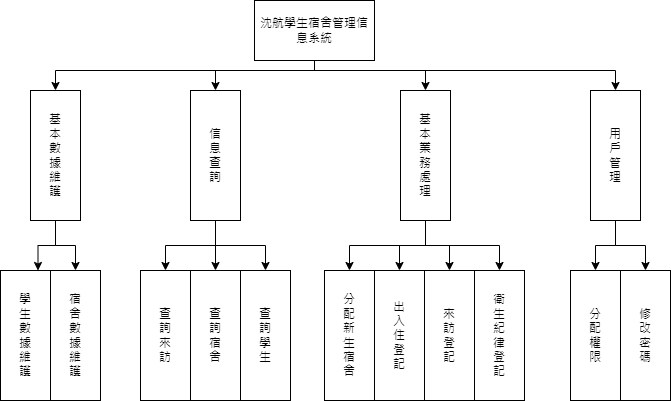

The diagram above was exported from draw.io. Its source (the exported page's mxGraphModel, read from the mxfile embedded in the PNG):
<mxGraphModel dx="1260" dy="621" grid="1" gridSize="10" guides="1" tooltips="1" connect="1" arrows="1" fold="1" page="1" pageScale="1" pageWidth="827" pageHeight="1169" math="0" shadow="0">
  <root>
    <mxCell id="WIyWlLk6GJQsqaUBKTNV-0" />
    <mxCell id="WIyWlLk6GJQsqaUBKTNV-1" parent="WIyWlLk6GJQsqaUBKTNV-0" />
    <mxCell id="q68nCGGydoX_3qnlbrFk-206" style="edgeStyle=orthogonalEdgeStyle;rounded=0;orthogonalLoop=1;jettySize=auto;html=1;exitX=0.5;exitY=1;exitDx=0;exitDy=0;entryX=0.5;entryY=0;entryDx=0;entryDy=0;" parent="WIyWlLk6GJQsqaUBKTNV-1" source="q68nCGGydoX_3qnlbrFk-190" target="q68nCGGydoX_3qnlbrFk-191" edge="1">
      <mxGeometry relative="1" as="geometry">
        <Array as="points">
          <mxPoint x="404" y="120" />
          <mxPoint x="145" y="120" />
        </Array>
      </mxGeometry>
    </mxCell>
    <mxCell id="q68nCGGydoX_3qnlbrFk-207" style="edgeStyle=orthogonalEdgeStyle;rounded=0;orthogonalLoop=1;jettySize=auto;html=1;exitX=0.5;exitY=1;exitDx=0;exitDy=0;entryX=0.5;entryY=0;entryDx=0;entryDy=0;" parent="WIyWlLk6GJQsqaUBKTNV-1" source="q68nCGGydoX_3qnlbrFk-190" target="q68nCGGydoX_3qnlbrFk-193" edge="1">
      <mxGeometry relative="1" as="geometry">
        <Array as="points">
          <mxPoint x="404" y="120" />
          <mxPoint x="305" y="120" />
        </Array>
      </mxGeometry>
    </mxCell>
    <mxCell id="q68nCGGydoX_3qnlbrFk-208" style="edgeStyle=orthogonalEdgeStyle;rounded=0;orthogonalLoop=1;jettySize=auto;html=1;exitX=0.5;exitY=1;exitDx=0;exitDy=0;" parent="WIyWlLk6GJQsqaUBKTNV-1" source="q68nCGGydoX_3qnlbrFk-190" target="q68nCGGydoX_3qnlbrFk-195" edge="1">
      <mxGeometry relative="1" as="geometry">
        <Array as="points">
          <mxPoint x="404" y="120" />
          <mxPoint x="705" y="120" />
        </Array>
      </mxGeometry>
    </mxCell>
    <mxCell id="q68nCGGydoX_3qnlbrFk-209" style="edgeStyle=orthogonalEdgeStyle;rounded=0;orthogonalLoop=1;jettySize=auto;html=1;exitX=0.5;exitY=1;exitDx=0;exitDy=0;entryX=0.5;entryY=0;entryDx=0;entryDy=0;" parent="WIyWlLk6GJQsqaUBKTNV-1" source="q68nCGGydoX_3qnlbrFk-190" target="q68nCGGydoX_3qnlbrFk-194" edge="1">
      <mxGeometry relative="1" as="geometry">
        <Array as="points">
          <mxPoint x="404" y="120" />
          <mxPoint x="515" y="120" />
        </Array>
      </mxGeometry>
    </mxCell>
    <mxCell id="q68nCGGydoX_3qnlbrFk-190" value="沈航學生宿舍管理信息系統" style="rounded=0;whiteSpace=wrap;html=1;" parent="WIyWlLk6GJQsqaUBKTNV-1" vertex="1">
      <mxGeometry x="344" y="50" width="120" height="60" as="geometry" />
    </mxCell>
    <mxCell id="q68nCGGydoX_3qnlbrFk-210" style="edgeStyle=orthogonalEdgeStyle;rounded=0;orthogonalLoop=1;jettySize=auto;html=1;exitX=0.5;exitY=1;exitDx=0;exitDy=0;entryX=0.75;entryY=0;entryDx=0;entryDy=0;" parent="WIyWlLk6GJQsqaUBKTNV-1" source="q68nCGGydoX_3qnlbrFk-191" target="q68nCGGydoX_3qnlbrFk-192" edge="1">
      <mxGeometry relative="1" as="geometry">
        <Array as="points">
          <mxPoint x="145" y="295" />
          <mxPoint x="127" y="295" />
        </Array>
      </mxGeometry>
    </mxCell>
    <mxCell id="q68nCGGydoX_3qnlbrFk-211" style="edgeStyle=orthogonalEdgeStyle;rounded=0;orthogonalLoop=1;jettySize=auto;html=1;exitX=0.5;exitY=1;exitDx=0;exitDy=0;entryX=0.5;entryY=0;entryDx=0;entryDy=0;" parent="WIyWlLk6GJQsqaUBKTNV-1" source="q68nCGGydoX_3qnlbrFk-191" target="q68nCGGydoX_3qnlbrFk-196" edge="1">
      <mxGeometry relative="1" as="geometry" />
    </mxCell>
    <mxCell id="q68nCGGydoX_3qnlbrFk-191" value="基&lt;br&gt;本&lt;br&gt;數&lt;br&gt;據&lt;br&gt;維&lt;br&gt;護" style="rounded=0;whiteSpace=wrap;html=1;" parent="WIyWlLk6GJQsqaUBKTNV-1" vertex="1">
      <mxGeometry x="120" y="140" width="50" height="130" as="geometry" />
    </mxCell>
    <mxCell id="q68nCGGydoX_3qnlbrFk-192" value="學&lt;br&gt;生&lt;br&gt;數&lt;br&gt;據&lt;br&gt;維&lt;br&gt;護" style="rounded=0;whiteSpace=wrap;html=1;" parent="WIyWlLk6GJQsqaUBKTNV-1" vertex="1">
      <mxGeometry x="90" y="320" width="50" height="130" as="geometry" />
    </mxCell>
    <mxCell id="q68nCGGydoX_3qnlbrFk-214" style="edgeStyle=orthogonalEdgeStyle;rounded=0;orthogonalLoop=1;jettySize=auto;html=1;exitX=0.5;exitY=1;exitDx=0;exitDy=0;entryX=0.5;entryY=0;entryDx=0;entryDy=0;" parent="WIyWlLk6GJQsqaUBKTNV-1" source="q68nCGGydoX_3qnlbrFk-193" target="q68nCGGydoX_3qnlbrFk-198" edge="1">
      <mxGeometry relative="1" as="geometry" />
    </mxCell>
    <mxCell id="q68nCGGydoX_3qnlbrFk-215" style="edgeStyle=orthogonalEdgeStyle;rounded=0;orthogonalLoop=1;jettySize=auto;html=1;exitX=0.5;exitY=1;exitDx=0;exitDy=0;entryX=0.5;entryY=0;entryDx=0;entryDy=0;" parent="WIyWlLk6GJQsqaUBKTNV-1" source="q68nCGGydoX_3qnlbrFk-193" target="q68nCGGydoX_3qnlbrFk-197" edge="1">
      <mxGeometry relative="1" as="geometry" />
    </mxCell>
    <mxCell id="hPwIeT6ByrS9rD6Z3Glo-0" style="edgeStyle=orthogonalEdgeStyle;rounded=0;orthogonalLoop=1;jettySize=auto;html=1;exitX=0.5;exitY=1;exitDx=0;exitDy=0;entryX=0.5;entryY=0;entryDx=0;entryDy=0;" edge="1" parent="WIyWlLk6GJQsqaUBKTNV-1" source="q68nCGGydoX_3qnlbrFk-193" target="q68nCGGydoX_3qnlbrFk-199">
      <mxGeometry relative="1" as="geometry" />
    </mxCell>
    <mxCell id="q68nCGGydoX_3qnlbrFk-193" value="信&lt;br&gt;息&lt;br&gt;查&lt;br&gt;詢" style="rounded=0;whiteSpace=wrap;html=1;" parent="WIyWlLk6GJQsqaUBKTNV-1" vertex="1">
      <mxGeometry x="280" y="140" width="50" height="130" as="geometry" />
    </mxCell>
    <mxCell id="hPwIeT6ByrS9rD6Z3Glo-1" style="edgeStyle=orthogonalEdgeStyle;rounded=0;orthogonalLoop=1;jettySize=auto;html=1;exitX=0.5;exitY=1;exitDx=0;exitDy=0;entryX=0.5;entryY=0;entryDx=0;entryDy=0;" edge="1" parent="WIyWlLk6GJQsqaUBKTNV-1" source="q68nCGGydoX_3qnlbrFk-194" target="q68nCGGydoX_3qnlbrFk-200">
      <mxGeometry relative="1" as="geometry" />
    </mxCell>
    <mxCell id="hPwIeT6ByrS9rD6Z3Glo-2" style="edgeStyle=orthogonalEdgeStyle;rounded=0;orthogonalLoop=1;jettySize=auto;html=1;exitX=0.5;exitY=1;exitDx=0;exitDy=0;" edge="1" parent="WIyWlLk6GJQsqaUBKTNV-1" source="q68nCGGydoX_3qnlbrFk-194" target="q68nCGGydoX_3qnlbrFk-201">
      <mxGeometry relative="1" as="geometry" />
    </mxCell>
    <mxCell id="hPwIeT6ByrS9rD6Z3Glo-3" style="edgeStyle=orthogonalEdgeStyle;rounded=0;orthogonalLoop=1;jettySize=auto;html=1;exitX=0.5;exitY=1;exitDx=0;exitDy=0;entryX=0.5;entryY=0;entryDx=0;entryDy=0;" edge="1" parent="WIyWlLk6GJQsqaUBKTNV-1" source="q68nCGGydoX_3qnlbrFk-194" target="q68nCGGydoX_3qnlbrFk-202">
      <mxGeometry relative="1" as="geometry" />
    </mxCell>
    <mxCell id="hPwIeT6ByrS9rD6Z3Glo-4" style="edgeStyle=orthogonalEdgeStyle;rounded=0;orthogonalLoop=1;jettySize=auto;html=1;exitX=0.5;exitY=1;exitDx=0;exitDy=0;entryX=0.5;entryY=0;entryDx=0;entryDy=0;" edge="1" parent="WIyWlLk6GJQsqaUBKTNV-1" source="q68nCGGydoX_3qnlbrFk-194" target="q68nCGGydoX_3qnlbrFk-203">
      <mxGeometry relative="1" as="geometry" />
    </mxCell>
    <mxCell id="q68nCGGydoX_3qnlbrFk-194" value="基&lt;br style=&quot;border-color: var(--border-color);&quot;&gt;本&lt;br style=&quot;border-color: var(--border-color);&quot;&gt;業&lt;br style=&quot;border-color: var(--border-color);&quot;&gt;務&lt;br style=&quot;border-color: var(--border-color);&quot;&gt;處&lt;br&gt;理" style="rounded=0;whiteSpace=wrap;html=1;" parent="WIyWlLk6GJQsqaUBKTNV-1" vertex="1">
      <mxGeometry x="490" y="140" width="50" height="130" as="geometry" />
    </mxCell>
    <mxCell id="hPwIeT6ByrS9rD6Z3Glo-6" style="edgeStyle=orthogonalEdgeStyle;rounded=0;orthogonalLoop=1;jettySize=auto;html=1;exitX=0.5;exitY=1;exitDx=0;exitDy=0;" edge="1" parent="WIyWlLk6GJQsqaUBKTNV-1" source="q68nCGGydoX_3qnlbrFk-195" target="q68nCGGydoX_3qnlbrFk-205">
      <mxGeometry relative="1" as="geometry" />
    </mxCell>
    <mxCell id="hPwIeT6ByrS9rD6Z3Glo-7" style="edgeStyle=orthogonalEdgeStyle;rounded=0;orthogonalLoop=1;jettySize=auto;html=1;exitX=0.5;exitY=1;exitDx=0;exitDy=0;entryX=0.5;entryY=0;entryDx=0;entryDy=0;" edge="1" parent="WIyWlLk6GJQsqaUBKTNV-1" source="q68nCGGydoX_3qnlbrFk-195" target="q68nCGGydoX_3qnlbrFk-204">
      <mxGeometry relative="1" as="geometry" />
    </mxCell>
    <mxCell id="q68nCGGydoX_3qnlbrFk-195" value="用&lt;br&gt;戶&lt;br&gt;管&lt;br&gt;理" style="rounded=0;whiteSpace=wrap;html=1;" parent="WIyWlLk6GJQsqaUBKTNV-1" vertex="1">
      <mxGeometry x="680" y="140" width="50" height="130" as="geometry" />
    </mxCell>
    <mxCell id="q68nCGGydoX_3qnlbrFk-196" value="宿&lt;br&gt;舍&lt;br&gt;數&lt;br&gt;據&lt;br&gt;維&lt;br&gt;護" style="rounded=0;whiteSpace=wrap;html=1;" parent="WIyWlLk6GJQsqaUBKTNV-1" vertex="1">
      <mxGeometry x="140" y="320" width="50" height="130" as="geometry" />
    </mxCell>
    <mxCell id="q68nCGGydoX_3qnlbrFk-197" value="查&lt;br&gt;詢&lt;br&gt;來&lt;br&gt;訪" style="rounded=0;whiteSpace=wrap;html=1;" parent="WIyWlLk6GJQsqaUBKTNV-1" vertex="1">
      <mxGeometry x="230" y="320" width="50" height="130" as="geometry" />
    </mxCell>
    <mxCell id="q68nCGGydoX_3qnlbrFk-198" value="查&lt;br&gt;詢&lt;br&gt;宿&lt;br&gt;舍" style="rounded=0;whiteSpace=wrap;html=1;" parent="WIyWlLk6GJQsqaUBKTNV-1" vertex="1">
      <mxGeometry x="280" y="320" width="50" height="130" as="geometry" />
    </mxCell>
    <mxCell id="q68nCGGydoX_3qnlbrFk-199" value="查&lt;br&gt;詢&lt;br&gt;學&lt;br&gt;生" style="rounded=0;whiteSpace=wrap;html=1;" parent="WIyWlLk6GJQsqaUBKTNV-1" vertex="1">
      <mxGeometry x="330" y="320" width="50" height="130" as="geometry" />
    </mxCell>
    <mxCell id="q68nCGGydoX_3qnlbrFk-200" value="出&lt;br&gt;入&lt;br&gt;住&lt;br&gt;登&lt;br&gt;記" style="rounded=0;whiteSpace=wrap;html=1;" parent="WIyWlLk6GJQsqaUBKTNV-1" vertex="1">
      <mxGeometry x="464" y="320" width="50" height="130" as="geometry" />
    </mxCell>
    <mxCell id="q68nCGGydoX_3qnlbrFk-201" value="來&lt;br&gt;訪&lt;br&gt;登&lt;br&gt;記" style="rounded=0;whiteSpace=wrap;html=1;" parent="WIyWlLk6GJQsqaUBKTNV-1" vertex="1">
      <mxGeometry x="514" y="320" width="50" height="130" as="geometry" />
    </mxCell>
    <mxCell id="q68nCGGydoX_3qnlbrFk-202" value="衛&lt;br&gt;生&lt;br&gt;紀&lt;br&gt;律&lt;br&gt;登&lt;br&gt;記" style="rounded=0;whiteSpace=wrap;html=1;" parent="WIyWlLk6GJQsqaUBKTNV-1" vertex="1">
      <mxGeometry x="564" y="320" width="50" height="130" as="geometry" />
    </mxCell>
    <mxCell id="q68nCGGydoX_3qnlbrFk-203" value="分&lt;br&gt;配&lt;br&gt;新&lt;br&gt;生&lt;br&gt;宿&lt;br&gt;舍" style="rounded=0;whiteSpace=wrap;html=1;" parent="WIyWlLk6GJQsqaUBKTNV-1" vertex="1">
      <mxGeometry x="414" y="320" width="50" height="130" as="geometry" />
    </mxCell>
    <mxCell id="q68nCGGydoX_3qnlbrFk-204" value="修&lt;br&gt;改&lt;br&gt;密&lt;br&gt;碼" style="rounded=0;whiteSpace=wrap;html=1;" parent="WIyWlLk6GJQsqaUBKTNV-1" vertex="1">
      <mxGeometry x="710" y="320" width="50" height="130" as="geometry" />
    </mxCell>
    <mxCell id="q68nCGGydoX_3qnlbrFk-205" value="分&lt;br&gt;配&lt;br&gt;權&lt;br&gt;限" style="rounded=0;whiteSpace=wrap;html=1;" parent="WIyWlLk6GJQsqaUBKTNV-1" vertex="1">
      <mxGeometry x="660" y="320" width="50" height="130" as="geometry" />
    </mxCell>
  </root>
</mxGraphModel>